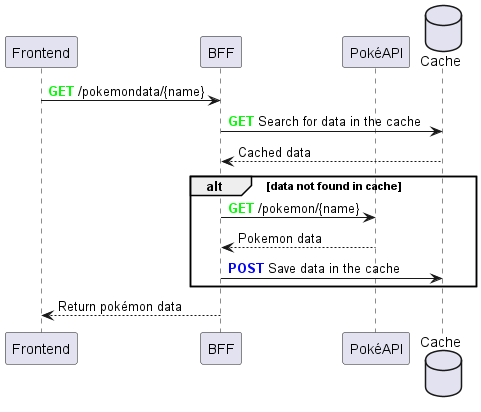

The diagram above was rendered by PlantUML. Its source (embedded in the PNG):
@startuml

!$get_method = "<font color=lime><b>GET</b></font>"
!$post_method = "<font color=blue><b>POST</b></font>"

participant "Frontend" as Frontend
participant "BFF" as BFF
participant "PokéAPI" as PokeAPI
database "Cache" as Cache

Frontend -> BFF : $get_method /pokemondata/{name}
BFF -> Cache : $get_method Search for data in the cache
BFF <-- Cache : Cached data

alt data not found in cache
    BFF -> PokeAPI : $get_method /pokemon/{name}
    BFF <-- PokeAPI : Pokemon data
    BFF -> Cache : $post_method Save data in the cache
end

Frontend <-- BFF : Return pokémon data

@enduml